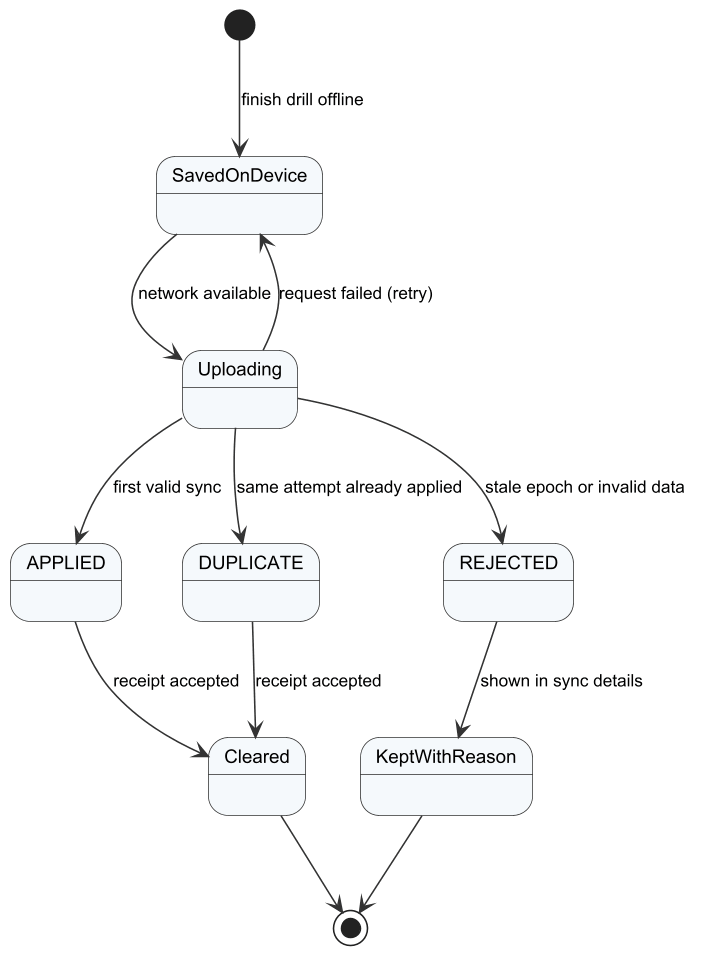

The diagram above was rendered by PlantUML. Its source (embedded in the PNG):
@startuml r4_sm_offline
!include _style.iuml
[*] --> SavedOnDevice : finish drill offline
SavedOnDevice --> Uploading : network available
Uploading --> APPLIED : first valid sync
Uploading --> DUPLICATE : same attempt already applied
Uploading --> REJECTED : stale epoch or invalid data
Uploading --> SavedOnDevice : request failed (retry)
APPLIED --> Cleared : receipt accepted
DUPLICATE --> Cleared : receipt accepted
REJECTED --> KeptWithReason : shown in sync details
Cleared --> [*]
KeptWithReason --> [*]
@enduml